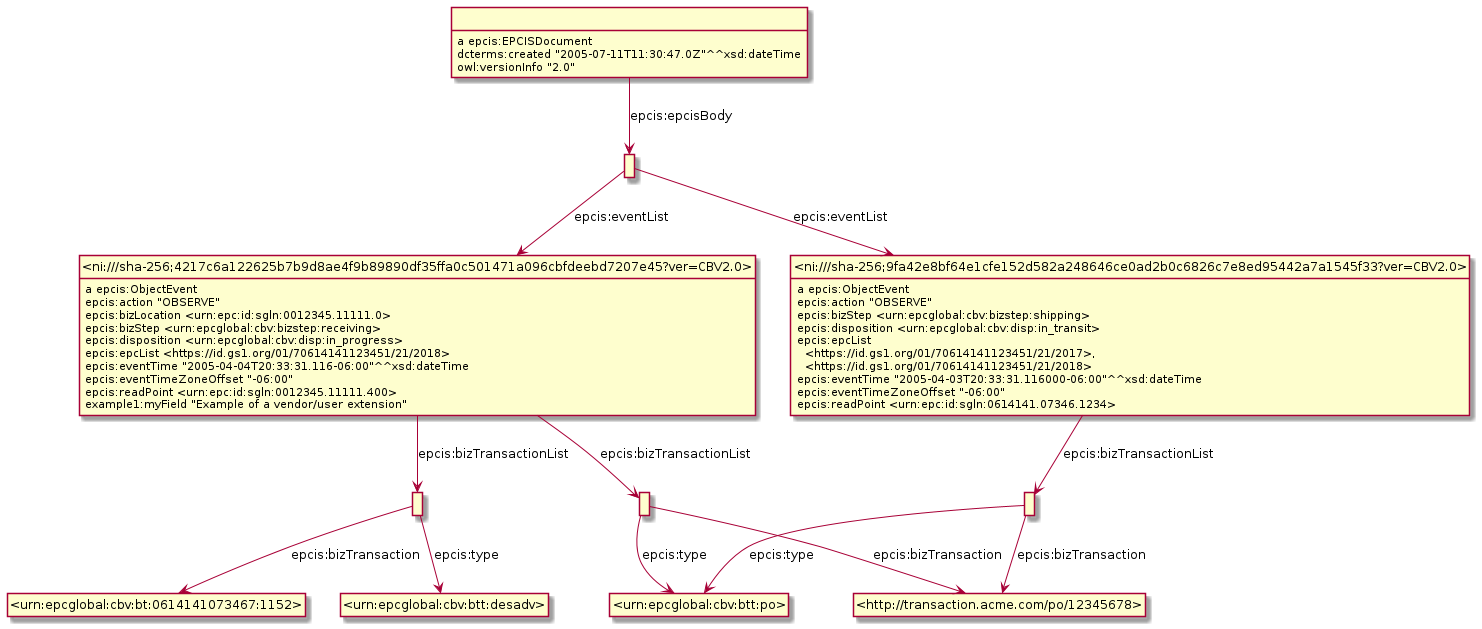

The diagram above was rendered by PlantUML. Its source (embedded in the PNG):
@startuml
hide empty methods
hide empty attributes
hide circle
skinparam classAttributeIconSize 0
class _ni_sha_256_4217c6a122625b7b9d8ae4f9b89890df35ffa0c501471a096cbfdeebd7207e45_ver_CBV2_0_ as "<ni:///sha-256;4217c6a122625b7b9d8ae4f9b89890df35ffa0c501471a096cbfdeebd7207e45?ver=CBV2.0>"
_ni_sha_256_4217c6a122625b7b9d8ae4f9b89890df35ffa0c501471a096cbfdeebd7207e45_ver_CBV2_0_ : a epcis:ObjectEvent
class _r1623307967r3_ as " "
_ni_sha_256_4217c6a122625b7b9d8ae4f9b89890df35ffa0c501471a096cbfdeebd7207e45_ver_CBV2_0_ -down-> _r1623307967r3_ : epcis:bizTransactionList
class _r1623307967r2_ as " "
_ni_sha_256_4217c6a122625b7b9d8ae4f9b89890df35ffa0c501471a096cbfdeebd7207e45_ver_CBV2_0_ -down-> _r1623307967r2_ : epcis:bizTransactionList
_ni_sha_256_4217c6a122625b7b9d8ae4f9b89890df35ffa0c501471a096cbfdeebd7207e45_ver_CBV2_0_ : epcis:action "OBSERVE"
_ni_sha_256_4217c6a122625b7b9d8ae4f9b89890df35ffa0c501471a096cbfdeebd7207e45_ver_CBV2_0_ : epcis:bizLocation <urn:epc:id:sgln:0012345.11111.0>
_ni_sha_256_4217c6a122625b7b9d8ae4f9b89890df35ffa0c501471a096cbfdeebd7207e45_ver_CBV2_0_ : epcis:bizStep <urn:epcglobal:cbv:bizstep:receiving>
_ni_sha_256_4217c6a122625b7b9d8ae4f9b89890df35ffa0c501471a096cbfdeebd7207e45_ver_CBV2_0_ : epcis:disposition <urn:epcglobal:cbv:disp:in_progress>
_ni_sha_256_4217c6a122625b7b9d8ae4f9b89890df35ffa0c501471a096cbfdeebd7207e45_ver_CBV2_0_ : epcis:epcList <https://id.gs1.org/01/70614141123451/21/2018>
_ni_sha_256_4217c6a122625b7b9d8ae4f9b89890df35ffa0c501471a096cbfdeebd7207e45_ver_CBV2_0_ : epcis:eventTime "2005-04-04T20:33:31.116-06:00"^^xsd:dateTime
_ni_sha_256_4217c6a122625b7b9d8ae4f9b89890df35ffa0c501471a096cbfdeebd7207e45_ver_CBV2_0_ : epcis:eventTimeZoneOffset "-06:00"
_ni_sha_256_4217c6a122625b7b9d8ae4f9b89890df35ffa0c501471a096cbfdeebd7207e45_ver_CBV2_0_ : epcis:readPoint <urn:epc:id:sgln:0012345.11111.400>
_ni_sha_256_4217c6a122625b7b9d8ae4f9b89890df35ffa0c501471a096cbfdeebd7207e45_ver_CBV2_0_ : example1:myField "Example of a vendor/user extension"
class _urn_epcglobal_cbv_btt_po_ as "<urn:epcglobal:cbv:btt:po>"
_r1623307967r2_ -down-> _urn_epcglobal_cbv_btt_po_ : epcis:type
class _http_transaction_acme_com_po_12345678_ as "<http://transaction.acme.com/po/12345678>"
_r1623307967r2_ -down-> _http_transaction_acme_com_po_12345678_ : epcis:bizTransaction
class _urn_epcglobal_cbv_bt_0614141073467_1152_ as "<urn:epcglobal:cbv:bt:0614141073467:1152>"
_r1623307967r3_ -down-> _urn_epcglobal_cbv_bt_0614141073467_1152_ : epcis:bizTransaction
class _urn_epcglobal_cbv_btt_desadv_ as "<urn:epcglobal:cbv:btt:desadv>"
_r1623307967r3_ -down-> _urn_epcglobal_cbv_btt_desadv_ : epcis:type
class _r1623307967r1_ as " "
class _ni_sha_256_9fa42e8bf64e1cfe152d582a248646ce0ad2b0c6826c7e8ed95442a7a1545f33_ver_CBV2_0_ as "<ni:///sha-256;9fa42e8bf64e1cfe152d582a248646ce0ad2b0c6826c7e8ed95442a7a1545f33?ver=CBV2.0>"
_r1623307967r1_ -down-> _ni_sha_256_9fa42e8bf64e1cfe152d582a248646ce0ad2b0c6826c7e8ed95442a7a1545f33_ver_CBV2_0_ : epcis:eventList
_r1623307967r1_ -down-> _ni_sha_256_4217c6a122625b7b9d8ae4f9b89890df35ffa0c501471a096cbfdeebd7207e45_ver_CBV2_0_ : epcis:eventList
_ni_sha_256_9fa42e8bf64e1cfe152d582a248646ce0ad2b0c6826c7e8ed95442a7a1545f33_ver_CBV2_0_ : a epcis:ObjectEvent
class _r1623307967r4_ as " "
_ni_sha_256_9fa42e8bf64e1cfe152d582a248646ce0ad2b0c6826c7e8ed95442a7a1545f33_ver_CBV2_0_ -down-> _r1623307967r4_ : epcis:bizTransactionList
_ni_sha_256_9fa42e8bf64e1cfe152d582a248646ce0ad2b0c6826c7e8ed95442a7a1545f33_ver_CBV2_0_ : epcis:action "OBSERVE"
_ni_sha_256_9fa42e8bf64e1cfe152d582a248646ce0ad2b0c6826c7e8ed95442a7a1545f33_ver_CBV2_0_ : epcis:bizStep <urn:epcglobal:cbv:bizstep:shipping>
_ni_sha_256_9fa42e8bf64e1cfe152d582a248646ce0ad2b0c6826c7e8ed95442a7a1545f33_ver_CBV2_0_ : epcis:disposition <urn:epcglobal:cbv:disp:in_transit>
_ni_sha_256_9fa42e8bf64e1cfe152d582a248646ce0ad2b0c6826c7e8ed95442a7a1545f33_ver_CBV2_0_ : epcis:epcList\n  <https://id.gs1.org/01/70614141123451/21/2017>,\n  <https://id.gs1.org/01/70614141123451/21/2018>
_ni_sha_256_9fa42e8bf64e1cfe152d582a248646ce0ad2b0c6826c7e8ed95442a7a1545f33_ver_CBV2_0_ : epcis:eventTime "2005-04-03T20:33:31.116000-06:00"^^xsd:dateTime
_ni_sha_256_9fa42e8bf64e1cfe152d582a248646ce0ad2b0c6826c7e8ed95442a7a1545f33_ver_CBV2_0_ : epcis:eventTimeZoneOffset "-06:00"
_ni_sha_256_9fa42e8bf64e1cfe152d582a248646ce0ad2b0c6826c7e8ed95442a7a1545f33_ver_CBV2_0_ : epcis:readPoint <urn:epc:id:sgln:0614141.07346.1234>
class _r1623307967r0_ as " "
_r1623307967r0_ : a epcis:EPCISDocument
_r1623307967r0_ -down-> _r1623307967r1_ : epcis:epcisBody
_r1623307967r0_ : dcterms:created "2005-07-11T11:30:47.0Z"^^xsd:dateTime
_r1623307967r0_ : owl:versionInfo "2.0"
_r1623307967r4_ -down-> _http_transaction_acme_com_po_12345678_ : epcis:bizTransaction
_r1623307967r4_ -down-> _urn_epcglobal_cbv_btt_po_ : epcis:type
@enduml